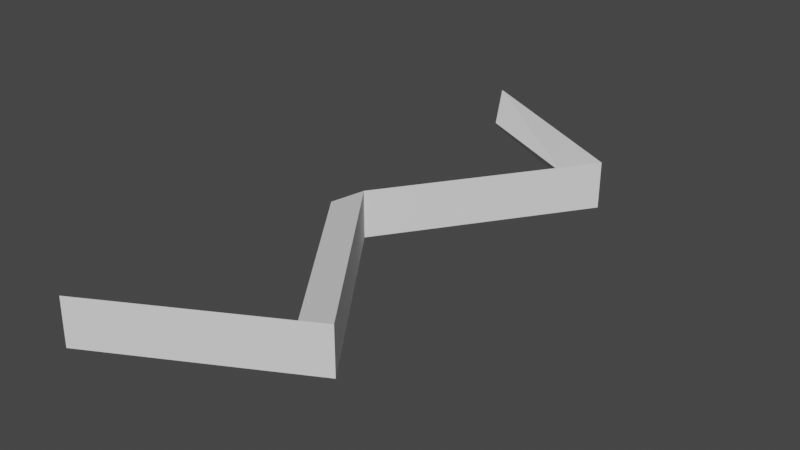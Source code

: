 # Source: VirusDefaultFeet.blend  (saved by Blender 3.6.13; exported with 4.5.12 LTS)
import bpy
from mathutils import Matrix  # noqa: F401  (used for matrix-valued properties, if any)

bpy.ops.wm.read_factory_settings(use_empty=True)
scene = bpy.context.scene
scene.name = 'Scene'

# ---- collections
col_collection = bpy.data.collections.new('Collection'); scene.collection.children.link(col_collection)

# ---- world
world_world = bpy.data.worlds.new('World'); scene.world = world_world
world_world.use_nodes = True; world_world.node_tree.nodes.clear()
_N = world_world.node_tree.nodes; _L = world_world.node_tree.links
n0 = _N.new('ShaderNodeOutputWorld'); n0.name = 'World Output'; n0.location = (300, 300)
n1 = _N.new('ShaderNodeBackground'); n1.name = 'Background'; n1.location = (10, 300)
n1.inputs[0].default_value = (0.05088, 0.05088, 0.05088, 1.0)
_L.new(n1.outputs[0], n0.inputs[0])
n0.is_active_output = True
world_world.color = (0.05088, 0.05088, 0.05088)
world_world.use_sun_shadow = False
world_world.sun_shadow_jitter_overblur = 0.0

# ---- meshes
me_cylinder_005 = bpy.data.meshes.new('Cylinder.005')
me_cylinder_005.from_pydata([(0.4285, 0.7679, -0.1595), (-0.1059, 8.72e-05, -0.1616), (0.5935, 0.7679, -0.06428), (0.05907, 8.72e-05, -0.0663), (0.5935, 0.7679, -0.2548), (0.05907, 8.72e-05, -0.2568), (-0.08636, 1.034, -0.1578), (-0.161, 1.183, -0.06519), (-0.1549, 1.183, -0.2556), (0.4285, -0.7356, -0.1595), (0.5935, -0.7356, -0.2548), (0.5935, -0.7356, -0.06428), (-0.08636, -1.002, -0.1613), (-0.161, -1.151, -0.2539), (-0.1549, -1.15, -0.06347)], [], [(0, 1, 3, 2), (2, 3, 5, 4), (3, 1, 5), (4, 5, 1, 0), (4, 0, 6, 8), (6, 7, 8), (2, 4, 8, 7), (0, 2, 7, 6), (9, 1, 5, 10), (10, 5, 3, 11), (11, 3, 1, 9), (11, 9, 12, 14), (12, 13, 14), (10, 11, 14, 13), (9, 10, 13, 12)])
_uv = me_cylinder_005.uv_layers.new(name='UVMap')
_uv.uv.foreach_set('vector', [1.0, 0.5, 1.0, 1.0, 0.6667, 1.0, 0.6667, 0.5, 0.6667, 0.5, 0.6667, 1.0, 0.3333, 1.0, 0.3333, 0.5, 0.4578, 0.13, 0.25, 0.49, 0.04215, 0.13, 0.3333, 0.5, 0.3333, 1.0, -5.96e-08, 1.0, -5.96e-08, 0.5, 0.3333, 0.5, -5.96e-08, 0.5, -5.96e-08, 0.5, 0.3333, 0.5, 0.75, 0.49, 0.9578, 0.13, 0.5422, 0.13, 0.6667, 0.5, 0.3333, 0.5, 0.3333, 0.5, 0.6667, 0.5, 1.0, 0.5, 0.6667, 0.5, 0.6667, 0.5, 1.0, 0.5, 1.0, 0.5, 1.0, 1.0, 0.6667, 1.0, 0.6667, 0.5, 0.6667, 0.5, 0.6667, 1.0, 0.3333, 1.0, 0.3333, 0.5, 0.3333, 0.5, 0.3333, 1.0, -5.96e-08, 1.0, -5.96e-08, 0.5, 0.3333, 0.5, -5.96e-08, 0.5, -5.96e-08, 0.5, 0.3333, 0.5, 0.75, 0.49, 0.9578, 0.13, 0.5422, 0.13, 0.6667, 0.5, 0.3333, 0.5, 0.3333, 0.5, 0.6667, 0.5, 1.0, 0.5, 0.6667, 0.5, 0.6667, 0.5, 1.0, 0.5])
me_cylinder_005.update()

# ---- objects
ob_feet = bpy.data.objects.new('Feet', me_cylinder_005)

# ---- transforms, parenting, visibility, modifiers, constraints
ob_feet.location = (0.0, 0.0, -4.304e-09)

# ---- collection membership
col_collection.objects.link(ob_feet)

# ---- scene / render settings (as saved in the file)
scene.frame_start = 1; scene.frame_end = 250; scene.frame_set(2)
scene.render.engine = 'BLENDER_EEVEE_NEXT'
scene.cycles.sampling_pattern = 'TABULATED_SOBOL'
scene.view_settings.view_transform = 'Filmic'
bpy.context.view_layer.update()

# ---- added for rendering (the .blend has no active camera and no usable light): camera, sun
cam_auto = bpy.data.cameras.new('AutoCamera')
cam_auto.lens = 50.0
cam_auto.sensor_width = 36.0
cam_auto.clip_end = 1000.0
ob_auto_camera = bpy.data.objects.new('AutoCamera', cam_auto)
scene.collection.objects.link(ob_auto_camera)
ob_auto_camera.location = (2.49235, -2.7152, 1.66075)
ob_auto_camera.rotation_euler = (1.09748, -7.21219e-08, 0.694738)
scene.camera = ob_auto_camera
light_auto_sun = bpy.data.lights.new('AutoSun', 'SUN')
light_auto_sun.energy = 3.0
light_auto_sun.angle = 0.0523599
ob_auto_sun = bpy.data.objects.new('AutoSun', light_auto_sun)
scene.collection.objects.link(ob_auto_sun)
ob_auto_sun.rotation_euler = (0.872665, 0.174533, 0.523599)
bpy.context.view_layer.update()
